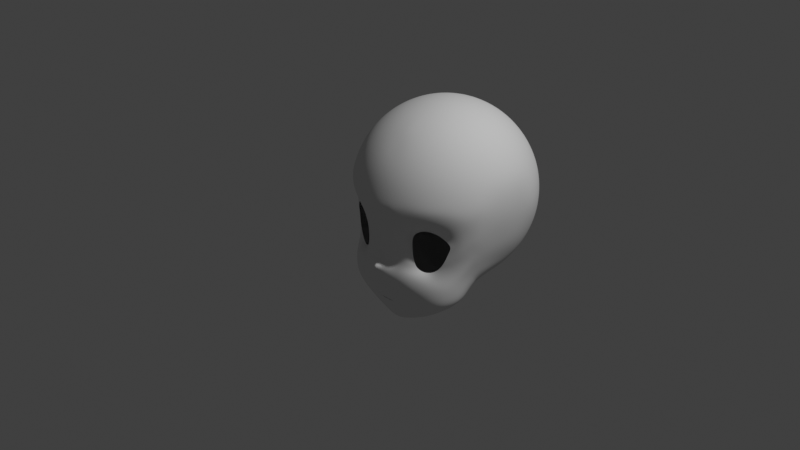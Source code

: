 # Source: untitled.blend  (saved by Blender 2.83.19; exported with 4.5.12 LTS)
import bpy
from mathutils import Matrix  # noqa: F401  (used for matrix-valued properties, if any)

bpy.ops.wm.read_factory_settings(use_empty=True)
scene = bpy.context.scene
scene.name = 'Scene'

# ---- collections
col_collection = bpy.data.collections.new('Collection'); scene.collection.children.link(col_collection)
col_bg = bpy.data.collections.new('BG'); col_collection.children.link(col_bg)
col_chara = bpy.data.collections.new('chara'); col_collection.children.link(col_chara)

# ---- world
world_world = bpy.data.worlds.new('World'); scene.world = world_world
world_world.use_nodes = True; world_world.node_tree.nodes.clear()
_N = world_world.node_tree.nodes; _L = world_world.node_tree.links
n0 = _N.new('ShaderNodeOutputWorld'); n0.name = 'World Output'; n0.location = (300, 300)
n1 = _N.new('ShaderNodeBackground'); n1.name = 'Background'; n1.location = (10, 300)
n1.inputs[0].default_value = (0.05088, 0.05088, 0.05088, 1.0)
_L.new(n1.outputs[0], n0.inputs[0])
n0.is_active_output = True
world_world.color = (0.05088, 0.05088, 0.05088)
world_world.use_sun_shadow = False
world_world.sun_shadow_jitter_overblur = 0.0

# ---- cameras
cam_camera = bpy.data.cameras.new('Camera')
cam_camera.clip_end = 100.0
cam_camera.lens = 100.0
cam_camera.ortho_scale = 7.314

# ---- lights
light_light = bpy.data.lights.new('Light', 'POINT')
light_light.transmission_factor = 0.0
light_light.energy = 1000.0
light_light.shadow_soft_size = 0.1
light_light.shadow_maximum_resolution = 0.006
light_light.use_absolute_resolution = True

# ---- meshes
me_plane = bpy.data.meshes.new('Plane')
me_plane.from_pydata([(14.87, 0.6074, 8.421), (24.85, -13.25, 3.955), (38.39, 2.182, -5.816), (26.36, 16.32, 4.461), (16.67, -9.957, 7.182), (33.62, -8.377, -2.941), (37.71, 13.45, -3.742), (15.42, 12.58, 9.622), (8.951, -34.65, 7.468), (4.762, -34.74, 7.949), (5.24, -35.1, 7.671), (5.137, -34.16, 8.136), (25.02, 14.19, 2.338), (24.22, -12.15, 1.97), (17.04, 0.4124, 5.52), (35.54, 2.291, -3.85), (31.68, -7.409, -1.714), (18.6, -8.66, 4.747), (17.19, 9.237, 5.447), (33.83, 10.06, -2.493), (2.996, -34.56, 8.076), (3.103, -34.1, 8.285), (0.0, -34.53, 8.312), (0.0, -33.97, 8.584), (2.387, -34.82, 8.08), (2.476, -35.28, 7.817), (0.0, -34.8, 8.176), (-5.135e-17, -35.31, 7.879), (33.91, -2.898, -2.815), (36.13, -3.552, -4.317), (40.02, 8.505, -6.624), (37.39, 6.509, -4.537), (30.76, 12.61, -0.6298), (32.79, 15.95, 0.4907), (20.12, 14.76, 7.944), (20.28, 12.56, 4.68), (16.94, 5.299, 5.569), (15.03, 6.826, 8.934), (15.5, -5.496, 7.896), (17.5, -4.144, 5.295), (20.74, -11.02, 3.69), (20.36, -11.94, 5.651), (29.81, -13.83, 1.026), (28.59, -10.78, -0.189), (-3.124e-15, 0.7998, 13.15), (-5.216e-15, -10.75, 23.92), (-1.759e-15, -7.561, 9.943), (6.582, -27.9, 10.67), (8.909, -22.38, 11.89), (10.9, -17.21, 12.61), (3.816e-17, -14.75, 15.67), (5.087e-17, -20.99, 13.88), (5.087e-17, -27.28, 11.69), (1.898, -34.02, 8.459), (1.923, -34.54, 8.208), (5.249, 0.8946, 11.65), (4.148, -7.738, 10.43), (3.499, -11.1, 12.43), (2.522, -14.96, 14.65), (3.227, -21.17, 13.17), (2.796, -27.48, 11.28), (13.29, -45.8, 0.4929), (4.938, -48.97, 1.066), (4.8e-16, -49.89, 0.9677), (1.041e-16, -45.35, 3.172), (4.468, -43.83, 3.512), (10.81, -41.83, 3.604), (15.34, -30.58, 8.278), (20.13, -42.45, 0.2586), (16.93, -38.9, 3.738), (11.19, -28.88, 9.689), (26.83, -38.12, -0.1758), (23.55, -35.51, 3.885), (19.33, -26.53, 8.572), (14.59, -24.13, 10.57), (32.95, -33.17, -0.9264), (28.53, -31.24, 3.631), (22.29, -21.88, 8.503), (17.03, -19.43, 10.8), (35.84, -28.11, -2.248), (31.95, -26.58, 2.405), (3.579, -40.18, 5.391), (8.612, -38.69, 5.447), (40.77, 1.828, -7.96), (36.65, -9.631, -5.529), (38.54, -3.551, -6.959), (35.26, -14.87, -2.765), (40.53, -9.986, -10.06), (41.83, -3.515, -11.65), (39.02, -15.51, -7.46), (27.58, 20.0, 6.406), (13.04, 17.31, 13.72), (20.12, 19.26, 10.67), (6.674, 14.34, 15.25), (28.46, 25.25, 7.367), (12.37, 24.31, 14.48), (20.07, 24.8, 11.6), (6.343, 24.08, 15.53), (-3.913e-15, 13.88, 16.7), (-4.644e-15, 24.03, 16.76), (40.54, 17.34, -4.815), (43.06, 11.27, -9.419), (34.82, 19.64, 0.9607), (43.15, 23.09, -6.087), (47.59, 20.56, -14.65), (36.22, 24.92, 1.057), (10.5, 0.7157, 10.69), (11.23, 8.604, 11.75), (10.97, -7.606, 9.981), (11.99, -11.67, 11.14), (19.16, -14.1, 8.89), (24.62, -16.2, 6.519), (34.23, -20.0, 0.2139), (37.78, -21.24, -4.819), (-7.696e-17, -40.32, 5.623), (13.43, -36.31, 6.043), (19.59, -32.82, 6.73), (23.42, -28.66, 6.574), (26.88, -24.12, 5.936), (29.47, -18.24, 3.893), (-2.086e-15, 68.05, -56.29), (1.029e-15, 63.16, -65.43), (4.268e-15, 56.59, -73.44), (7.506e-15, 48.57, -80.02), (1.062e-14, 39.43, -84.9), (1.349e-14, 29.52, -87.91), (2.012, 71.05, -46.17), (3.947, 68.05, -55.9), (5.73, 63.16, -64.86), (7.293, 56.59, -72.72), (8.576, 48.57, -79.17), (9.529, 39.43, -83.96), (10.12, 29.52, -86.91), (3.947, 71.05, -45.59), (7.742, 68.05, -54.75), (11.24, 63.16, -63.19), (14.31, 56.59, -70.59), (16.82, 48.57, -76.67), (18.69, 39.43, -81.18), (19.84, 29.52, -83.96), (5.73, 71.05, -44.63), (11.24, 68.05, -52.88), (16.32, 63.16, -60.48), (20.77, 56.59, -67.14), (24.42, 48.57, -72.61), (27.14, 39.43, -76.67), (28.81, 29.52, -79.17), (7.293, 71.05, -43.35), (14.31, 68.05, -50.36), (20.77, 63.16, -56.83), (26.43, 56.59, -62.49), (31.08, 48.57, -67.14), (34.54, 39.43, -70.59), (36.67, 29.52, -72.72), (8.576, 71.05, -41.79), (16.82, 68.05, -47.3), (24.42, 63.16, -52.38), (31.08, 56.59, -56.83), (36.55, 48.57, -60.48), (40.61, 39.43, -63.19), (9.529, 71.05, -40.0), (18.69, 68.05, -43.8), (27.14, 63.16, -47.3), (34.54, 56.59, -50.36), (40.61, 48.57, -52.88), (45.13, 39.43, -54.75), (47.91, 29.52, -55.9), (10.12, 71.05, -38.07), (19.84, 68.05, -40.0), (28.81, 63.16, -41.79), (36.67, 56.59, -43.35), (43.11, 48.57, -44.63), (47.91, 39.43, -45.59), (10.31, 71.05, -36.06), (20.23, 68.05, -36.06), (29.37, 63.16, -36.06), (37.38, 56.59, -36.06), (43.96, 48.57, -36.06), (48.84, 39.43, -36.06), (10.12, 71.05, -34.04), (19.84, 68.05, -32.11), (28.81, 63.16, -30.33), (36.67, 56.59, -28.76), (43.11, 48.57, -27.48), (47.91, 39.43, -26.53), (49.66, 29.52, -25.94), (9.529, 71.05, -32.11), (18.69, 68.05, -28.31), (27.14, 63.16, -24.82), (34.54, 56.59, -21.75), (40.61, 48.57, -19.23), (45.13, 39.43, -17.37), (8.576, 71.05, -30.33), (16.82, 68.05, -24.82), (24.42, 63.16, -19.74), (31.08, 56.59, -15.29), (36.55, 48.57, -11.63), (40.61, 39.43, -8.921), (43.11, 29.52, -7.249), (7.293, 71.05, -28.76), (14.31, 68.05, -21.75), (20.77, 63.16, -15.29), (26.43, 56.59, -9.623), (31.08, 48.57, -4.974), (34.54, 39.43, -1.519), (36.67, 29.52, 0.6082), (5.73, 71.05, -27.48), (11.24, 68.05, -19.23), (16.32, 63.16, -11.63), (20.77, 56.59, -4.974), (24.42, 48.57, 0.4931), (27.14, 39.43, 4.555), (28.81, 29.52, 7.057), (3.947, 71.05, -26.53), (7.742, 68.05, -17.37), (11.24, 63.16, -8.921), (14.31, 56.59, -1.519), (16.82, 48.57, 4.555), (18.69, 39.43, 9.069), (19.84, 29.52, 11.85), (2.012, 71.05, -25.94), (3.947, 68.05, -16.21), (5.73, 63.16, -7.249), (7.293, 56.59, 0.6082), (8.576, 48.57, 7.057), (9.529, 39.43, 11.85), (10.12, 29.52, 14.8), (-2.311e-06, 71.05, -25.74), (-1.681e-06, 68.05, -15.83), (2.731e-06, 63.16, -6.19), (-2.942e-06, 56.59, 0.7327), (-1.681e-06, 48.57, 7.901), (-1.051e-06, 39.43, 12.79), (-9.874e-06, 29.52, 15.8), (-6.592e-06, 72.07, -36.06), (2.573e-06, 71.05, -46.37), (0.0001121, 19.24, -88.67), (0.0001121, 8.924, -87.65), (0.0001121, -0.9918, -84.64), (0.0001121, -10.13, -79.76), (0.0001121, -24.71, -65.18), (10.31, 19.24, -87.65), (10.11, 8.924, -86.65), (9.527, -0.9918, -83.7), (8.574, -10.13, -78.91), (7.292, -18.14, -72.47), (5.729, -24.71, -64.61), (3.946, -29.6, -55.65), (2.012, -32.61, -45.92), (20.23, 19.24, -84.64), (19.84, 8.924, -83.7), (18.69, -0.9918, -80.93), (16.82, -10.13, -76.41), (14.3, -18.14, -70.34), (11.24, -24.71, -62.94), (7.741, -29.6, -54.5), (3.946, -32.61, -45.34), (29.37, 19.24, -79.76), (28.8, 8.924, -78.91), (27.13, -0.9918, -76.41), (24.42, -10.13, -72.35), (20.76, -18.14, -66.89), (16.31, -24.71, -60.23), (11.24, -29.6, -52.63), (5.729, -32.61, -44.38), (37.38, 19.24, -73.19), (36.66, 8.924, -72.47), (34.53, -0.9918, -70.34), (31.08, -10.13, -66.89), (26.43, -18.14, -62.24), (20.76, -24.71, -56.57), (14.3, -29.6, -50.11), (7.292, -32.61, -43.1), (43.1, 29.55, -64.61), (43.95, 19.24, -65.18), (43.1, 8.924, -64.61), (40.6, -0.9918, -62.94), (36.54, -10.13, -60.23), (31.08, -18.14, -56.57), (24.42, -24.71, -52.12), (16.82, -29.6, -47.05), (8.574, -32.61, -41.54), (48.83, 19.24, -56.04), (47.1, 9.419, -55.65), (44.16, -0.6948, -54.5), (40.6, -10.13, -52.63), (34.53, -18.14, -50.11), (27.13, -24.71, -47.05), (18.69, -29.6, -43.55), (9.527, -32.61, -39.76), (49.65, 29.55, -45.92), (49.61, 19.4, -46.12), (48.34, 9.419, -46.01), (45.93, -0.6948, -45.5), (41.76, -9.935, -44.44), (37.23, -18.14, -43.43), (28.8, -24.71, -41.54), (19.84, -29.6, -39.76), (10.11, -32.61, -37.82), (50.64, 29.55, -35.81), (50.62, 19.4, -35.81), (48.92, 9.419, -35.81), (46.45, -0.6948, -35.89), (42.44, -9.65, -35.73), (38.78, -17.41, -35.8), (30.11, -24.71, -35.89), (20.23, -29.6, -35.81), (10.31, -32.61, -35.81), (49.61, 19.4, -25.5), (47.92, 9.419, -25.7), (45.85, -0.6948, -26.28), (42.41, -9.65, -26.95), (39.78, -17.07, -28.09), (31.49, -25.79, -29.83), (20.65, -30.84, -31.67), (10.56, -33.62, -33.67), (47.9, 29.55, -15.97), (46.88, 9.64, -18.17), (44.71, -0.4953, -19.29), (41.83, -10.06, -20.02), (39.76, -16.61, -20.88), (32.23, -28.76, -21.86), (20.69, -32.95, -26.25), (11.38, -36.04, -27.31), (0.0001121, -33.62, -35.81), (0.0001205, -18.14, -73.19), (0.0001173, -29.6, -56.04), (0.0001132, -32.61, -46.12), (45.48, 10.04, -13.39), (43.09, 1.277, -12.51), (13.44, -45.21, -5.82), (5.516, -48.4, -5.374), (21.71, -41.8, -6.623), (28.24, -37.66, -7.462), (34.8, -33.34, -8.575), (37.86, -28.52, -9.662), (39.27, -16.24, -13.79), (38.68, -22.25, -11.47), (13.06, -43.01, -13.12), (5.375, -45.76, -12.94), (21.41, -39.31, -14.01), (28.25, -35.75, -14.79), (33.74, -31.53, -15.79), (35.91, -28.52, -16.77), (12.35, -39.23, -21.66), (5.022, -41.35, -22.1), (20.77, -35.81, -21.59), (27.17, -32.41, -21.49), (3.849, -37.5, -27.91), (5.672e-16, -49.36, -5.528), (1.175e-16, -46.74, -13.23), (-1.882e-16, -42.01, -22.37), (3.345e-17, -38.02, -28.39), (41.06, -10.0, -15.93), (37.74, -22.29, -18.55), (36.96, -21.98, -22.22)], [], [(35, 12, 3, 34), (28, 29, 2, 15), (42, 5, 16, 43), (38, 39, 14, 0), (41, 1, 13, 40), (37, 36, 18, 7), (32, 19, 6, 33), (31, 30, 6, 19), (9, 10, 8, 11), (9, 11, 21, 20), (54, 53, 23, 22), (10, 9, 24, 25), (25, 24, 26, 27), (16, 5, 29, 28), (15, 2, 30, 31), (12, 32, 33, 3), (18, 35, 34, 7), (0, 14, 36, 37), (4, 17, 39, 38), (4, 41, 40, 17), (1, 42, 43, 13), (56, 55, 44, 46), (57, 56, 46, 45), (60, 52, 23, 53), (57, 45, 50, 58), (58, 50, 51, 59), (59, 51, 52, 60), (48, 59, 60, 47), (49, 58, 59, 48), (67, 116, 117, 73), (47, 60, 53, 21), (38, 0, 106, 108), (20, 21, 53, 54), (65, 64, 63, 62), (66, 65, 62, 61), (82, 81, 65, 66), (81, 114, 64, 65), (66, 61, 68, 69), (82, 66, 69, 115), (115, 69, 72, 116), (21, 11, 70, 47), (69, 68, 71, 72), (11, 8, 67, 70), (47, 70, 74, 48), (116, 72, 76, 117), (72, 71, 75, 76), (70, 67, 73, 74), (48, 74, 78, 49), (117, 76, 80, 118), (74, 73, 77, 78), (76, 75, 79, 80), (80, 79, 113, 112), (111, 119, 42, 1), (118, 80, 112, 119), (78, 77, 111, 110), (29, 5, 84, 85), (2, 29, 85, 83), (5, 42, 86, 84), (85, 84, 87, 88), (317, 104, 101, 328), (84, 86, 89, 87), (77, 118, 119, 111), (113, 89, 86, 112), (37, 7, 91, 107), (34, 3, 90, 92), (7, 34, 92, 91), (93, 91, 95, 97), (92, 90, 94, 96), (91, 92, 96, 95), (37, 107, 106, 0), (55, 93, 98, 44), (93, 97, 99, 98), (6, 30, 101, 100), (3, 33, 102, 90), (33, 6, 100, 102), (30, 2, 83, 101), (100, 101, 104, 103), (102, 100, 103, 105), (90, 102, 105, 94), (95, 96, 219, 226), (96, 94, 212, 219), (103, 104, 316, 198), (99, 97, 226, 233), (94, 105, 205, 212), (105, 103, 198, 205), (97, 95, 226), (108, 106, 55, 56), (106, 107, 93, 55), (107, 91, 93), (108, 109, 4, 38), (109, 108, 56, 57), (49, 109, 57, 58), (49, 78, 110, 109), (109, 110, 41, 4), (73, 117, 118, 77), (110, 111, 1, 41), (8, 115, 116, 67), (10, 82, 115, 8), (25, 27, 114, 81), (10, 25, 81, 82), (42, 119, 112, 86), (120, 235, 126, 127), (121, 120, 127, 128), (122, 121, 128, 129), (123, 122, 129, 130), (124, 123, 130, 131), (125, 124, 131, 132), (235, 234, 126), (126, 234, 133), (127, 126, 133, 134), (128, 127, 134, 135), (129, 128, 135, 136), (130, 129, 136, 137), (131, 130, 137, 138), (132, 131, 138, 139), (137, 136, 143, 144), (138, 137, 144, 145), (139, 138, 145, 146), (133, 234, 140), (134, 133, 140, 141), (135, 134, 141, 142), (136, 135, 142, 143), (140, 234, 147), (141, 140, 147, 148), (142, 141, 148, 149), (143, 142, 149, 150), (144, 143, 150, 151), (145, 144, 151, 152), (146, 145, 152, 153), (151, 150, 157, 158), (152, 151, 158, 159), (153, 152, 159, 273), (147, 234, 154), (148, 147, 154, 155), (149, 148, 155, 156), (150, 149, 156, 157), (155, 154, 160, 161), (156, 155, 161, 162), (157, 156, 162, 163), (158, 157, 163, 164), (159, 158, 164, 165), (273, 159, 165, 166), (154, 234, 160), (165, 164, 171, 172), (166, 165, 172, 290), (160, 234, 167), (161, 160, 167, 168), (162, 161, 168, 169), (163, 162, 169, 170), (164, 163, 170, 171), (169, 168, 174, 175), (170, 169, 175, 176), (171, 170, 176, 177), (172, 171, 177, 178), (290, 172, 178, 299), (167, 234, 173), (168, 167, 173, 174), (299, 178, 184, 185), (173, 234, 179), (174, 173, 179, 180), (175, 174, 180, 181), (176, 175, 181, 182), (177, 176, 182, 183), (178, 177, 183, 184), (181, 180, 187, 188), (182, 181, 188, 189), (183, 182, 189, 190), (184, 183, 190, 191), (185, 184, 191, 316), (179, 234, 186), (180, 179, 186, 187), (316, 191, 197, 198), (186, 234, 192), (187, 186, 192, 193), (188, 187, 193, 194), (189, 188, 194, 195), (190, 189, 195, 196), (191, 190, 196, 197), (195, 194, 201, 202), (196, 195, 202, 203), (197, 196, 203, 204), (198, 197, 204, 205), (192, 234, 199), (193, 192, 199, 200), (194, 193, 200, 201), (199, 234, 206), (200, 199, 206, 207), (201, 200, 207, 208), (202, 201, 208, 209), (203, 202, 209, 210), (204, 203, 210, 211), (205, 204, 211, 212), (209, 208, 215, 216), (210, 209, 216, 217), (211, 210, 217, 218), (212, 211, 218, 219), (206, 234, 213), (207, 206, 213, 214), (208, 207, 214, 215), (213, 234, 220), (214, 213, 220, 221), (215, 214, 221, 222), (216, 215, 222, 223), (217, 216, 223, 224), (218, 217, 224, 225), (219, 218, 225, 226), (224, 223, 230, 231), (225, 224, 231, 232), (226, 225, 232, 233), (220, 234, 227), (221, 220, 227, 228), (222, 221, 228, 229), (223, 222, 229, 230), (240, 325, 245, 246), (326, 240, 246, 247), (327, 326, 247, 248), (236, 125, 132, 241), (324, 327, 248), (237, 236, 241, 242), (238, 237, 242, 243), (239, 238, 243, 244), (325, 239, 244, 245), (245, 244, 252, 253), (246, 245, 253, 254), (247, 246, 254, 255), (248, 247, 255, 256), (241, 132, 139, 249), (324, 248, 256), (242, 241, 249, 250), (243, 242, 250, 251), (244, 243, 251, 252), (324, 256, 264), (250, 249, 257, 258), (251, 250, 258, 259), (252, 251, 259, 260), (253, 252, 260, 261), (254, 253, 261, 262), (255, 254, 262, 263), (256, 255, 263, 264), (249, 139, 146, 257), (262, 261, 269, 270), (263, 262, 270, 271), (264, 263, 271, 272), (257, 146, 153, 265), (324, 264, 272), (258, 257, 265, 266), (259, 258, 266, 267), (260, 259, 267, 268), (261, 260, 268, 269), (266, 265, 274, 275), (267, 266, 275, 276), (268, 267, 276, 277), (269, 268, 277, 278), (270, 269, 278, 279), (271, 270, 279, 280), (272, 271, 280, 281), (265, 153, 273, 274), (324, 272, 281), (279, 278, 286, 287), (280, 279, 287, 288), (281, 280, 288, 289), (274, 273, 166, 282), (324, 281, 289), (275, 274, 282, 283), (276, 275, 283, 284), (277, 276, 284, 285), (278, 277, 285, 286), (284, 283, 292, 293), (285, 284, 293, 294), (286, 285, 294, 295), (287, 286, 295, 296), (288, 287, 296, 297), (289, 288, 297, 298), (282, 166, 290, 291), (324, 289, 298), (283, 282, 291, 292), (297, 296, 305, 306), (298, 297, 306, 307), (291, 290, 299, 300), (324, 298, 307), (292, 291, 300, 301), (293, 292, 301, 302), (294, 293, 302, 303), (295, 294, 303, 304), (296, 295, 304, 305), (303, 302, 310, 311), (304, 303, 311, 312), (305, 304, 312, 313), (306, 305, 313, 314), (307, 306, 314, 315), (300, 299, 185, 308), (324, 307, 315), (301, 300, 308, 309), (302, 301, 309, 310), (315, 314, 322, 323), (308, 185, 316, 104), (324, 315, 323), (309, 308, 104, 317), (310, 309, 317, 318), (311, 310, 318, 319), (312, 311, 319, 320), (313, 312, 320, 355, 321), (314, 313, 321, 322), (318, 317, 328, 329), (329, 328, 101, 83), (87, 353, 318, 88), (88, 329, 83, 85), (88, 318, 329), (71, 68, 332, 333), (75, 71, 333, 334), (89, 113, 337, 336), (79, 75, 334, 335), (61, 62, 331, 330), (68, 61, 330, 332), (87, 89, 336, 353), (113, 79, 335, 337), (334, 333, 341, 342), (332, 330, 338, 340), (337, 335, 343, 354), (335, 334, 342, 343), (333, 332, 340, 341), (330, 331, 339, 338), (338, 339, 345, 344), (342, 341, 347, 321), (340, 338, 344, 346), (343, 342, 321), (341, 340, 346, 347), (344, 345, 348, 323), (346, 344, 323, 322), (347, 346, 322, 321), (323, 348, 324), (345, 339, 350, 351), (339, 331, 349, 350), (348, 345, 351, 352), (331, 62, 63, 349), (348, 352, 324), (318, 353, 319), (353, 336, 320, 319), (337, 354, 320, 336), (320, 354, 355), (354, 343, 321, 355)])
me_plane.polygons.foreach_set('use_smooth', [True] * 341)
_uv = me_plane.uv_layers.new(name='UVMap')
_uv.uv.foreach_set('vector', [0.375, 0.75, 0.5, 0.75, 0.5, 0.9118, 0.375, 0.9118, 0.75, 0.375, 0.8395, 0.375, 0.8395, 0.5, 0.75, 0.5, 0.625, 0.1426, 0.75, 0.1605, 0.75, 0.25, 0.625, 0.25, 0.1859, 0.375, 0.25, 0.375, 0.25, 0.5, 0.1859, 0.5, 0.375, 0.1671, 0.5, 0.1403, 0.5, 0.25, 0.375, 0.25, 0.1371, 0.625, 0.25, 0.625, 0.25, 0.75, 0.08824, 0.75, 0.625, 0.75, 0.75, 0.75, 0.75, 0.8395, 0.625, 0.8756, 0.75, 0.625, 0.8395, 0.625, 0.8395, 0.75, 0.75, 0.75, 0.25, 0.1859, 0.5, 0.1247, 0.5, 0.2012, 0.25, 0.2251, 0.25, 0.1859, 0.25, 0.2251, 0.25, 0.2251, 0.25, 0.1859, 0.25, 0.1859, 0.25, 0.2251, 0.25, 0.2251, 0.25, 0.1859, 0.5, 0.1247, 0.25, 0.1859, 0.25, 0.1859, 0.5, 0.1247, 0.5, 0.1247, 0.25, 0.1859, 0.25, 0.1859, 0.5, 0.1247, 0.75, 0.25, 0.8395, 0.25, 0.8395, 0.375, 0.75, 0.375, 0.75, 0.5, 0.8395, 0.5, 0.8395, 0.625, 0.75, 0.625, 0.5, 0.75, 0.625, 0.75, 0.625, 0.8756, 0.5, 0.9118, 0.25, 0.75, 0.375, 0.75, 0.375, 0.9118, 0.25, 0.9118, 0.1859, 0.5, 0.25, 0.5, 0.25, 0.625, 0.1371, 0.625, 0.1859, 0.25, 0.25, 0.25, 0.25, 0.375, 0.1859, 0.375, -0.01252, -0.04906, 0.375, 0.1671, 0.375, 0.25, 0.25, 0.25, 0.5, 0.1403, 0.625, 0.1426, 0.625, 0.25, 0.5, 0.25, 0.1859, 0.375, 0.1859, 0.5, 0.1859, 0.5, 0.1859, 0.375, 0.1859, 0.25, 0.1859, 0.375, 0.1859, 0.375, 0.1859, 0.25, 0.1859, 0.25, 0.1859, 0.25, 0.1859, 0.25, 0.1859, 0.25, 0.1859, 0.25, 0.1859, 0.25, 0.1859, 0.25, 0.1859, 0.25, 0.1859, 0.25, 0.1859, 0.25, 0.1859, 0.25, 0.1859, 0.25, 0.1859, 0.25, 0.1859, 0.25, 0.1859, 0.25, 0.1859, 0.25, 0.1859, 0.25, 0.1859, 0.25, 0.1859, 0.25, 0.1859, 0.25, 0.1859, 0.25, 0.1859, 0.25, 0.1859, 0.25, 0.1859, 0.25, 0.5, 0.1247, 0.5, 0.1247, 0.5, 0.1247, 0.5, 0.1247, 0.1859, 0.25, 0.1859, 0.25, 0.1859, 0.25, 0.1859, 0.25, 0.1859, 0.375, 0.1859, 0.5, 0.1859, 0.5, 0.1859, 0.375, 0.25, 0.1859, 0.25, 0.2251, 0.25, 0.2251, 0.25, 0.1859, 0.5, 0.1247, 0.5, 0.1247, 0.5, 0.1247, 0.5, 0.1247, 0.5, 0.1247, 0.5, 0.1247, 0.5, 0.1247, 0.5, 0.1247, 0.5, 0.1247, 0.5, 0.1247, 0.5, 0.1247, 0.5, 0.1247, 0.5, 0.1247, 0.5, 0.1247, 0.5, 0.1247, 0.5, 0.1247, 0.5, 0.1247, 0.5, 0.1247, 0.5, 0.1247, 0.5, 0.1247, 0.5, 0.1247, 0.5, 0.1247, 0.5, 0.1247, 0.5, 0.1247, 0.5, 0.1247, 0.5, 0.1247, 0.5, 0.1247, 0.5, 0.1247, 0.25, 0.2251, 0.25, 0.2251, 0.9477, 0.1586, 0.3606, 0.2145, 0.5, 0.1247, 0.5, 0.1247, 0.5, 0.1247, 0.5, 0.1247, 0.25, 0.2251, 0.5, 0.2012, 2.83, -0.02062, 0.9477, 0.1586, 0.3606, 0.2145, 0.9477, 0.1586, 1.187, 0.1359, -0.3065, 0.278, 0.5, 0.1247, 0.5, 0.1247, 0.5, 0.1247, 0.5, 0.1247, 0.5, 0.1247, 0.5, 0.1247, 0.5, 0.1247, 0.5, 0.1247, 0.9477, 0.1586, 2.83, -0.02062, 3.022, -0.03887, 1.187, 0.1359, -0.3065, 0.278, 1.187, 0.1359, 1.045, 0.1493, -0.4157, 0.2884, 0.5, 0.1247, 0.5, 0.1247, 0.5, 0.1247, 0.5, 0.1247, 1.187, 0.1359, 3.022, -0.03887, 2.395, 0.02079, 1.045, 0.1493, 0.5, 0.1247, 0.5, 0.1247, 0.5, 0.1247, 0.5, 0.1247, 0.5, 0.1247, 0.5, 0.1247, 0.5, 0.1247, 0.5, 0.1247, 0.4891, 0.1296, 0.5, 0.1265, 0.625, 0.1426, 0.5, 0.1403, 0.5, 0.1247, 0.5, 0.1247, 0.5, 0.1247, 0.5, 0.1265, 1.045, 0.1493, 2.395, 0.02079, 1.289, 0.1261, 0.5907, 0.1926, 0.8395, 0.375, 0.8395, 0.25, 0.8395, 0.25, 0.8395, 0.375, 0.8395, 0.5, 0.8395, 0.375, 0.8395, 0.375, 0.8395, 0.5, 0.75, 0.1605, 0.625, 0.1426, 0.625, 0.1426, 0.75, 0.1605, 0.8395, 0.375, 0.8395, 0.25, 0.8083, 0.2549, 0.789, 0.375, 0.8151, 0.4805, 0.8395, 0.625, 0.8395, 0.625, 0.8364, 0.5521, 0.75, 0.1605, 0.625, 0.1426, 0.625, 0.1426, 0.75, 0.1605, 0.5, 0.125, 0.5, 0.1247, 0.5, 0.1265, 0.4891, 0.1296, 0.5, 0.1247, 0.625, 0.1426, 0.625, 0.1426, 0.5, 0.1247, 0.1371, 0.625, 0.08824, 0.75, 0.08824, 0.75, 0.1371, 0.625, 0.375, 0.9118, 0.5, 0.9118, 0.5, 0.9118, 0.3845, 0.9118, 0.25, 0.9118, 0.375, 0.9118, 0.3845, 0.9118, 0.25, 0.9118, 0.1371, 0.625, 0.08824, 0.75, 0.08824, 0.75, 0.1248, 0.6564, 0.3845, 0.9118, 0.5, 0.9118, 0.5, 0.9118, 0.3845, 0.9118, 0.25, 0.9118, 0.3845, 0.9118, 0.3845, 0.9118, 0.25, 0.9118, 0.1371, 0.625, 0.1371, 0.625, 0.1859, 0.5, 0.1859, 0.5, 0.1859, 0.5, 0.1371, 0.625, 0.1371, 0.625, 0.1859, 0.5, 0.1371, 0.625, 0.1248, 0.6564, 0.1371, 0.625, 0.1371, 0.625, 0.8395, 0.75, 0.8395, 0.625, 0.8395, 0.625, 0.8395, 0.75, 0.5, 0.9118, 0.625, 0.8756, 0.625, 0.8756, 0.5, 0.9118, 0.625, 0.8756, 0.75, 0.8395, 0.75, 0.8395, 0.625, 0.8756, 0.8395, 0.625, 0.8395, 0.5, 0.8395, 0.5, 0.8395, 0.625, 0.8395, 0.75, 0.8395, 0.625, 0.8395, 0.625, 0.8395, 0.75, 0.625, 0.8756, 0.75, 0.8395, 0.75, 0.8395, 0.625, 0.8756, 0.5, 0.9118, 0.625, 0.8756, 0.625, 0.8756, 0.5, 0.9118, 0.25, 0.9118, 0.3845, 0.9118, 0.3845, 0.9118, 0.25, 0.9118, 0.3845, 0.9118, 0.5, 0.9118, 0.5, 0.9118, 0.3845, 0.9118, 0.8395, 0.75, 0.8395, 0.625, 0.8395, 0.625, 0.8395, 0.75, 0.1371, 0.625, 0.1248, 0.6564, 0.1248, 0.6564, 0.1371, 0.625, 0.5, 0.9118, 0.625, 0.8756, 0.625, 0.8756, 0.5, 0.9118, 0.625, 0.8756, 0.75, 0.8395, 0.75, 0.8395, 0.625, 0.8756, 0.1248, 0.6564, 0.08824, 0.75, 0.1248, 0.6564, 0.1859, 0.375, 0.1859, 0.5, 0.1859, 0.5, 0.1859, 0.375, 0.1859, 0.5, 0.1371, 0.625, 0.1371, 0.625, 0.1859, 0.5, 0.1371, 0.625, 0.08824, 0.75, 0.1371, 0.625, 0.1859, 0.375, 0.1859, 0.25, 0.1859, 0.25, 0.1859, 0.375, 0.1859, 0.25, 0.1859, 0.375, 0.1859, 0.375, 0.1859, 0.25, 0.1859, 0.25, 0.1859, 0.25, 0.1859, 0.25, 0.1859, 0.25, -0.4157, 0.2884, 1.045, 0.1493, 0.5907, 0.1926, 0.1859, 0.25, 0.1859, 0.25, 0.5907, 0.1926, 0.2392, 0.2261, 0.1859, 0.25, 0.5, 0.1247, 0.5, 0.1247, 0.5, 0.1247, 0.5, 0.125, 0.5907, 0.1926, 1.289, 0.1261, 0.4712, 0.204, 0.2392, 0.2261, 0.5, 0.1247, 0.5, 0.1247, 0.5, 0.1247, 0.5, 0.1247, 0.5, 0.1247, 0.5, 0.1247, 0.5, 0.1247, 0.5, 0.1247, 0.5, 0.1247, 0.5, 0.1247, 0.5, 0.1247, 0.5, 0.1247, 0.5, 0.1247, 0.5, 0.1247, 0.5, 0.1247, 0.5, 0.1247, 0.625, 0.1426, 0.5, 0.1265, 0.5, 0.1247, 0.625, 0.1426, 0.75, 0.875, 0.75, 0.9375, 0.7187, 0.9375, 0.7188, 0.875, 0.75, 0.8125, 0.75, 0.875, 0.7188, 0.875, 0.7188, 0.8125, 0.75, 0.75, 0.75, 0.8125, 0.7188, 0.8125, 0.7188, 0.75, 0.75, 0.6875, 0.75, 0.75, 0.7188, 0.75, 0.7188, 0.6875, 0.75, 0.625, 0.75, 0.6875, 0.7188, 0.6875, 0.7188, 0.625, 0.75, 0.5625, 0.75, 0.625, 0.7188, 0.625, 0.7188, 0.5625, 0.75, 0.9375, 0.7344, 1.0, 0.7187, 0.9375, 0.7187, 0.9375, 0.7031, 1.0, 0.6875, 0.9375, 0.7188, 0.875, 0.7187, 0.9375, 0.6875, 0.9375, 0.6875, 0.875, 0.7188, 0.8125, 0.7188, 0.875, 0.6875, 0.875, 0.6875, 0.8125, 0.7188, 0.75, 0.7188, 0.8125, 0.6875, 0.8125, 0.6875, 0.75, 0.7188, 0.6875, 0.7188, 0.75, 0.6875, 0.75, 0.6875, 0.6875, 0.7188, 0.625, 0.7188, 0.6875, 0.6875, 0.6875, 0.6875, 0.625, 0.7188, 0.5625, 0.7188, 0.625, 0.6875, 0.625, 0.6875, 0.5625, 0.6875, 0.6875, 0.6875, 0.75, 0.6562, 0.75, 0.6562, 0.6875, 0.6875, 0.625, 0.6875, 0.6875, 0.6562, 0.6875, 0.6562, 0.625, 0.6875, 0.5625, 0.6875, 0.625, 0.6562, 0.625, 0.6562, 0.5625, 0.6875, 0.9375, 0.6719, 1.0, 0.6562, 0.9375, 0.6875, 0.875, 0.6875, 0.9375, 0.6562, 0.9375, 0.6562, 0.875, 0.6875, 0.8125, 0.6875, 0.875, 0.6562, 0.875, 0.6562, 0.8125, 0.6875, 0.75, 0.6875, 0.8125, 0.6562, 0.8125, 0.6562, 0.75, 0.6562, 0.9375, 0.6406, 1.0, 0.625, 0.9375, 0.6562, 0.875, 0.6562, 0.9375, 0.625, 0.9375, 0.625, 0.875, 0.6562, 0.8125, 0.6562, 0.875, 0.625, 0.875, 0.625, 0.8125, 0.6562, 0.75, 0.6562, 0.8125, 0.625, 0.8125, 0.625, 0.75, 0.6562, 0.6875, 0.6562, 0.75, 0.625, 0.75, 0.625, 0.6875, 0.6562, 0.625, 0.6562, 0.6875, 0.625, 0.6875, 0.625, 0.625, 0.6562, 0.5625, 0.6562, 0.625, 0.625, 0.625, 0.625, 0.5625, 0.625, 0.6875, 0.625, 0.75, 0.5937, 0.75, 0.5937, 0.6875, 0.625, 0.625, 0.625, 0.6875, 0.5937, 0.6875, 0.5937, 0.625, 0.625, 0.5625, 0.625, 0.625, 0.5937, 0.625, 0.5937, 0.5625, 0.625, 0.9375, 0.6094, 1.0, 0.5937, 0.9375, 0.625, 0.875, 0.625, 0.9375, 0.5937, 0.9375, 0.5937, 0.875, 0.625, 0.8125, 0.625, 0.875, 0.5937, 0.875, 0.5937, 0.8125, 0.625, 0.75, 0.625, 0.8125, 0.5937, 0.8125, 0.5937, 0.75, 0.5937, 0.875, 0.5937, 0.9375, 0.5625, 0.9375, 0.5625, 0.875, 0.5937, 0.8125, 0.5937, 0.875, 0.5625, 0.875, 0.5625, 0.8125, 0.5937, 0.75, 0.5937, 0.8125, 0.5625, 0.8125, 0.5625, 0.75, 0.5937, 0.6875, 0.5937, 0.75, 0.5625, 0.75, 0.5625, 0.6875, 0.5937, 0.625, 0.5937, 0.6875, 0.5625, 0.6875, 0.5625, 0.625, 0.5937, 0.5625, 0.5937, 0.625, 0.5625, 0.625, 0.5625, 0.5625, 0.5937, 0.9375, 0.5781, 1.0, 0.5625, 0.9375, 0.5625, 0.625, 0.5625, 0.6875, 0.5312, 0.6875, 0.5312, 0.625, 0.5625, 0.5625, 0.5625, 0.625, 0.5312, 0.625, 0.5312, 0.5625, 0.5625, 0.9375, 0.5469, 1.0, 0.5312, 0.9375, 0.5625, 0.875, 0.5625, 0.9375, 0.5312, 0.9375, 0.5312, 0.875, 0.5625, 0.8125, 0.5625, 0.875, 0.5312, 0.875, 0.5312, 0.8125, 0.5625, 0.75, 0.5625, 0.8125, 0.5312, 0.8125, 0.5312, 0.75, 0.5625, 0.6875, 0.5625, 0.75, 0.5312, 0.75, 0.5312, 0.6875, 0.5312, 0.8125, 0.5312, 0.875, 0.5, 0.875, 0.5, 0.8125, 0.5312, 0.75, 0.5312, 0.8125, 0.5, 0.8125, 0.5, 0.75, 0.5312, 0.6875, 0.5312, 0.75, 0.5, 0.75, 0.5, 0.6875, 0.5312, 0.625, 0.5312, 0.6875, 0.5, 0.6875, 0.5, 0.625, 0.5312, 0.5625, 0.5312, 0.625, 0.5, 0.625, 0.5, 0.5625, 0.5312, 0.9375, 0.5156, 1.0, 0.5, 0.9375, 0.5312, 0.875, 0.5312, 0.9375, 0.5, 0.9375, 0.5, 0.875, 0.5, 0.5625, 0.5, 0.625, 0.4687, 0.625, 0.4687, 0.5625, 0.5, 0.9375, 0.4844, 1.0, 0.4687, 0.9375, 0.5, 0.875, 0.5, 0.9375, 0.4687, 0.9375, 0.4687, 0.875, 0.5, 0.8125, 0.5, 0.875, 0.4687, 0.875, 0.4687, 0.8125, 0.5, 0.75, 0.5, 0.8125, 0.4687, 0.8125, 0.4687, 0.75, 0.5, 0.6875, 0.5, 0.75, 0.4687, 0.75, 0.4687, 0.6875, 0.5, 0.625, 0.5, 0.6875, 0.4687, 0.6875, 0.4687, 0.625, 0.4687, 0.8125, 0.4687, 0.875, 0.4375, 0.875, 0.4375, 0.8125, 0.4687, 0.75, 0.4687, 0.8125, 0.4375, 0.8125, 0.4375, 0.75, 0.4687, 0.6875, 0.4687, 0.75, 0.4375, 0.75, 0.4375, 0.6875, 0.4687, 0.625, 0.4687, 0.6875, 0.4375, 0.6875, 0.4375, 0.625, 0.4687, 0.5625, 0.4687, 0.625, 0.4375, 0.625, 0.4375, 0.5625, 0.4687, 0.9375, 0.4531, 1.0, 0.4375, 0.9375, 0.4687, 0.875, 0.4687, 0.9375, 0.4375, 0.9375, 0.4375, 0.875, 0.4375, 0.5625, 0.4375, 0.625, 0.4062, 0.625, 0.4062, 0.5625, 0.4375, 0.9375, 0.4219, 1.0, 0.4062, 0.9375, 0.4375, 0.875, 0.4375, 0.9375, 0.4062, 0.9375, 0.4062, 0.875, 0.4375, 0.8125, 0.4375, 0.875, 0.4062, 0.875, 0.4062, 0.8125, 0.4375, 0.75, 0.4375, 0.8125, 0.4062, 0.8125, 0.4062, 0.75, 0.4375, 0.6875, 0.4375, 0.75, 0.4062, 0.75, 0.4062, 0.6875, 0.4375, 0.625, 0.4375, 0.6875, 0.4062, 0.6875, 0.4062, 0.625, 0.4062, 0.75, 0.4062, 0.8125, 0.375, 0.8125, 0.375, 0.75, 0.4062, 0.6875, 0.4062, 0.75, 0.375, 0.75, 0.375, 0.6875, 0.4062, 0.625, 0.4062, 0.6875, 0.375, 0.6875, 0.375, 0.625, 0.4062, 0.5625, 0.4062, 0.625, 0.375, 0.625, 0.375, 0.5625, 0.4062, 0.9375, 0.3906, 1.0, 0.375, 0.9375, 0.4062, 0.875, 0.4062, 0.9375, 0.375, 0.9375, 0.375, 0.875, 0.4062, 0.8125, 0.4062, 0.875, 0.375, 0.875, 0.375, 0.8125, 0.375, 0.9375, 0.3594, 1.0, 0.3437, 0.9375, 0.375, 0.875, 0.375, 0.9375, 0.3437, 0.9375, 0.3437, 0.875, 0.375, 0.8125, 0.375, 0.875, 0.3437, 0.875, 0.3437, 0.8125, 0.375, 0.75, 0.375, 0.8125, 0.3437, 0.8125, 0.3437, 0.75, 0.375, 0.6875, 0.375, 0.75, 0.3437, 0.75, 0.3437, 0.6875, 0.375, 0.625, 0.375, 0.6875, 0.3437, 0.6875, 0.3437, 0.625, 0.375, 0.5625, 0.375, 0.625, 0.3437, 0.625, 0.3437, 0.5625, 0.3437, 0.75, 0.3437, 0.8125, 0.3125, 0.8125, 0.3125, 0.75, 0.3437, 0.6875, 0.3437, 0.75, 0.3125, 0.75, 0.3125, 0.6875, 0.3437, 0.625, 0.3437, 0.6875, 0.3125, 0.6875, 0.3125, 0.625, 0.3437, 0.5625, 0.3437, 0.625, 0.3125, 0.625, 0.3125, 0.5625, 0.3437, 0.9375, 0.3281, 1.0, 0.3125, 0.9375, 0.3437, 0.875, 0.3437, 0.9375, 0.3125, 0.9375, 0.3125, 0.875, 0.3437, 0.8125, 0.3437, 0.875, 0.3125, 0.875, 0.3125, 0.8125, 0.3125, 0.9375, 0.2969, 1.0, 0.2812, 0.9375, 0.3125, 0.875, 0.3125, 0.9375, 0.2812, 0.9375, 0.2812, 0.875, 0.3125, 0.8125, 0.3125, 0.875, 0.2812, 0.875, 0.2812, 0.8125, 0.3125, 0.75, 0.3125, 0.8125, 0.2812, 0.8125, 0.2812, 0.75, 0.3125, 0.6875, 0.3125, 0.75, 0.2812, 0.75, 0.2812, 0.6875, 0.3125, 0.625, 0.3125, 0.6875, 0.2812, 0.6875, 0.2812, 0.625, 0.3125, 0.5625, 0.3125, 0.625, 0.2812, 0.625, 0.2812, 0.5625, 0.2812, 0.6875, 0.2812, 0.75, 0.25, 0.75, 0.25, 0.6875, 0.2812, 0.625, 0.2812, 0.6875, 0.25, 0.6875, 0.25, 0.625, 0.2812, 0.5625, 0.2812, 0.625, 0.25, 0.625, 0.25, 0.5625, 0.2812, 0.9375, 0.2656, 1.0, 0.25, 0.9375, 0.2812, 0.875, 0.2812, 0.9375, 0.25, 0.9375, 0.25, 0.875, 0.2812, 0.8125, 0.2812, 0.875, 0.25, 0.875, 0.25, 0.8125, 0.2812, 0.75, 0.2812, 0.8125, 0.25, 0.8125, 0.25, 0.75, 0.75, 0.1875, 0.75, 0.25, 0.7188, 0.25, 0.7188, 0.1875, 0.75, 0.125, 0.75, 0.1875, 0.7188, 0.1875, 0.7188, 0.125, 0.75, 0.0625, 0.75, 0.125, 0.7188, 0.125, 0.7187, 0.0625, 0.75, 0.5, 0.75, 0.5625, 0.7188, 0.5625, 0.7188, 0.5, 0.7344, 0.0, 0.75, 0.0625, 0.7187, 0.0625, 0.75, 0.4375, 0.75, 0.5, 0.7188, 0.5, 0.7188, 0.4375, 0.75, 0.375, 0.75, 0.4375, 0.7188, 0.4375, 0.7188, 0.375, 0.75, 0.3125, 0.75, 0.375, 0.7188, 0.375, 0.7188, 0.3125, 0.75, 0.25, 0.75, 0.3125, 0.7188, 0.3125, 0.7188, 0.25, 0.7188, 0.25, 0.7188, 0.3125, 0.6875, 0.3125, 0.6875, 0.25, 0.7188, 0.1875, 0.7188, 0.25, 0.6875, 0.25, 0.6875, 0.1875, 0.7188, 0.125, 0.7188, 0.1875, 0.6875, 0.1875, 0.6875, 0.125, 0.7187, 0.0625, 0.7188, 0.125, 0.6875, 0.125, 0.6875, 0.0625, 0.7188, 0.5, 0.7188, 0.5625, 0.6875, 0.5625, 0.6875, 0.5, 0.7031, 0.0, 0.7187, 0.0625, 0.6875, 0.0625, 0.7188, 0.4375, 0.7188, 0.5, 0.6875, 0.5, 0.6875, 0.4375, 0.7188, 0.375, 0.7188, 0.4375, 0.6875, 0.4375, 0.6875, 0.375, 0.7188, 0.3125, 0.7188, 0.375, 0.6875, 0.375, 0.6875, 0.3125, 0.6719, 0.0, 0.6875, 0.0625, 0.6562, 0.0625, 0.6875, 0.4375, 0.6875, 0.5, 0.6562, 0.5, 0.6562, 0.4375, 0.6875, 0.375, 0.6875, 0.4375, 0.6562, 0.4375, 0.6562, 0.375, 0.6875, 0.3125, 0.6875, 0.375, 0.6562, 0.375, 0.6562, 0.3125, 0.6875, 0.25, 0.6875, 0.3125, 0.6562, 0.3125, 0.6562, 0.25, 0.6875, 0.1875, 0.6875, 0.25, 0.6562, 0.25, 0.6562, 0.1875, 0.6875, 0.125, 0.6875, 0.1875, 0.6562, 0.1875, 0.6562, 0.125, 0.6875, 0.0625, 0.6875, 0.125, 0.6562, 0.125, 0.6562, 0.0625, 0.6875, 0.5, 0.6875, 0.5625, 0.6562, 0.5625, 0.6562, 0.5, 0.6562, 0.1875, 0.6562, 0.25, 0.625, 0.25, 0.625, 0.1875, 0.6562, 0.125, 0.6562, 0.1875, 0.625, 0.1875, 0.625, 0.125, 0.6562, 0.0625, 0.6562, 0.125, 0.625, 0.125, 0.625, 0.0625, 0.6562, 0.5, 0.6562, 0.5625, 0.625, 0.5625, 0.625, 0.5, 0.6406, 0.0, 0.6562, 0.0625, 0.625, 0.0625, 0.6562, 0.4375, 0.6562, 0.5, 0.625, 0.5, 0.625, 0.4375, 0.6562, 0.375, 0.6562, 0.4375, 0.625, 0.4375, 0.625, 0.375, 0.6562, 0.3125, 0.6562, 0.375, 0.625, 0.375, 0.625, 0.3125, 0.6562, 0.25, 0.6562, 0.3125, 0.625, 0.3125, 0.625, 0.25, 0.625, 0.4375, 0.625, 0.5, 0.5937, 0.5, 0.5937, 0.4375, 0.625, 0.375, 0.625, 0.4375, 0.5937, 0.4375, 0.5937, 0.375, 0.625, 0.3125, 0.625, 0.375, 0.5937, 0.375, 0.5937, 0.3125, 0.625, 0.25, 0.625, 0.3125, 0.5937, 0.3125, 0.5937, 0.25, 0.625, 0.1875, 0.625, 0.25, 0.5937, 0.25, 0.5937, 0.1875, 0.625, 0.125, 0.625, 0.1875, 0.5937, 0.1875, 0.5937, 0.125, 0.625, 0.0625, 0.625, 0.125, 0.5937, 0.125, 0.5937, 0.0625, 0.625, 0.5, 0.625, 0.5625, 0.5937, 0.5625, 0.5937, 0.5, 0.6094, 0.0, 0.625, 0.0625, 0.5937, 0.0625, 0.5937, 0.1875, 0.5937, 0.25, 0.5625, 0.25, 0.5625, 0.1875, 0.5937, 0.125, 0.5937, 0.1875, 0.5625, 0.1875, 0.5625, 0.125, 0.5937, 0.0625, 0.5937, 0.125, 0.5625, 0.125, 0.5625, 0.0625, 0.5937, 0.5, 0.5937, 0.5625, 0.5625, 0.5625, 0.5625, 0.5, 0.5781, 0.0, 0.5937, 0.0625, 0.5625, 0.0625, 0.5937, 0.4375, 0.5937, 0.5, 0.5625, 0.5, 0.5625, 0.4375, 0.5937, 0.375, 0.5937, 0.4375, 0.5625, 0.4375, 0.5625, 0.375, 0.5937, 0.3125, 0.5937, 0.375, 0.5625, 0.375, 0.5625, 0.3125, 0.5937, 0.25, 0.5937, 0.3125, 0.5625, 0.3125, 0.5625, 0.25, 0.5625, 0.375, 0.5625, 0.4375, 0.5312, 0.4375, 0.5312, 0.375, 0.5625, 0.3125, 0.5625, 0.375, 0.5312, 0.375, 0.5312, 0.3158, 0.5625, 0.25, 0.5625, 0.3125, 0.5312, 0.3158, 0.5312, 0.25, 0.5625, 0.1875, 0.5625, 0.25, 0.5312, 0.25, 0.5312, 0.1875, 0.5625, 0.125, 0.5625, 0.1875, 0.5312, 0.1875, 0.5312, 0.125, 0.5625, 0.0625, 0.5625, 0.125, 0.5312, 0.125, 0.5312, 0.0625, 0.5625, 0.5, 0.5625, 0.5625, 0.5312, 0.5625, 0.5312, 0.5, 0.5469, 0.0, 0.5625, 0.0625, 0.5312, 0.0625, 0.5625, 0.4375, 0.5625, 0.5, 0.5312, 0.5, 0.5312, 0.4375, 0.5312, 0.125, 0.5312, 0.1875, 0.5, 0.1875, 0.5, 0.125, 0.5312, 0.0625, 0.5312, 0.125, 0.5, 0.125, 0.5, 0.0625, 0.5312, 0.5, 0.5312, 0.5625, 0.5, 0.5625, 0.5, 0.5, 0.5156, 0.0, 0.5312, 0.0625, 0.5, 0.0625, 0.5312, 0.4375, 0.5312, 0.5, 0.5, 0.5, 0.5, 0.4375, 0.5312, 0.375, 0.5312, 0.4375, 0.5, 0.4375, 0.5, 0.375, 0.5312, 0.3158, 0.5312, 0.375, 0.5, 0.375, 0.5, 0.3158, 0.5312, 0.25, 0.5312, 0.3158, 0.5, 0.3158, 0.5, 0.25, 0.5312, 0.1875, 0.5312, 0.25, 0.5, 0.25, 0.5, 0.1875, 0.5, 0.3158, 0.5, 0.375, 0.4687, 0.375, 0.4687, 0.3158, 0.5, 0.25, 0.5, 0.3158, 0.4687, 0.3158, 0.4687, 0.25, 0.5, 0.1875, 0.5, 0.25, 0.4687, 0.25, 0.4687, 0.1875, 0.5, 0.125, 0.5, 0.1875, 0.4687, 0.1875, 0.4687, 0.125, 0.5, 0.0625, 0.5, 0.125, 0.4687, 0.125, 0.4687, 0.0625, 0.5, 0.5, 0.5, 0.5625, 0.4687, 0.5625, 0.4687, 0.5, 0.4844, 0.0, 0.5, 0.0625, 0.4687, 0.0625, 0.5, 0.4375, 0.5, 0.5, 0.4687, 0.5, 0.4687, 0.4375, 0.5, 0.375, 0.5, 0.4375, 0.4687, 0.4375, 0.4687, 0.375, 0.4687, 0.0625, 0.4687, 0.125, 0.4375, 0.125, 0.4375, 0.0625, 0.4687, 0.5, 0.4687, 0.5625, 0.4375, 0.5625, 0.4375, 0.5, 0.4531, 0.0, 0.4687, 0.0625, 0.4375, 0.0625, 0.4687, 0.4375, 0.4687, 0.5, 0.4375, 0.5, 0.4425, 0.4375, 0.4687, 0.375, 0.4687, 0.4375, 0.4425, 0.4375, 0.4425, 0.375, 0.4687, 0.3158, 0.4687, 0.375, 0.4425, 0.375, 0.4425, 0.3125, 0.4687, 0.25, 0.4687, 0.3158, 0.4425, 0.3125, 0.4375, 0.25, 0.4687, 0.1875, 0.4687, 0.25, 0.4375, 0.25, 0.4375, 0.2188, 0.4375, 0.1875, 0.4687, 0.125, 0.4687, 0.1875, 0.4375, 0.1875, 0.4375, 0.125, 0.4425, 0.375, 0.8151, 0.4805, 0.8364, 0.5521, 0.789, 0.4568, 0.789, 0.4568, 0.8364, 0.5521, 0.8395, 0.625, 0.8395, 0.5, 0.8083, 0.2549, 0.5942, 0.2881, 0.4425, 0.375, 0.789, 0.375, 0.789, 0.375, 0.789, 0.4568, 0.8395, 0.5, 0.8395, 0.375, 0.789, 0.375, 0.4425, 0.375, 0.789, 0.4568, 0.5, 0.1247, 0.5, 0.1247, 0.5, 0.1247, 0.5, 0.1247, 0.5, 0.1247, 0.5, 0.1247, 0.5, 0.1247, 0.5, 0.1247, 0.625, 0.1426, 0.5, 0.1247, 0.5, 0.1247, 0.625, 0.1426, 0.5, 0.1247, 0.5, 0.1247, 0.5, 0.1247, 0.5, 0.1247, 0.5, 0.1247, 0.5, 0.1247, 0.5, 0.1247, 0.5, 0.1247, 0.5, 0.1247, 0.5, 0.1247, 0.5, 0.1247, 0.5, 0.1247, 0.75, 0.1605, 0.625, 0.1426, 0.625, 0.1426, 0.75, 0.1605, 0.5, 0.1247, 0.5, 0.1247, 0.5, 0.1247, 0.5, 0.1247, 0.5, 0.1247, 0.5, 0.1247, 0.5, 0.1247, 0.5, 0.1247, 0.5, 0.1247, 0.5, 0.1247, 0.5, 0.1247, 0.5, 0.1247, 0.5, 0.1247, 0.5, 0.1247, 0.5, 0.1247, 0.5, 0.1247, 0.5, 0.1247, 0.5, 0.1247, 0.5, 0.1247, 0.5, 0.1247, 0.5, 0.1247, 0.5, 0.1247, 0.5, 0.1247, 0.5, 0.1247, 0.5, 0.1247, 0.5, 0.1247, 0.5, 0.1247, 0.5, 0.1247, 0.5, 0.1247, 0.5, 0.1247, 0.5, 0.1247, 0.5, 0.1247, 0.5, 0.1247, 0.5, 0.1247, 0.5, 0.1247, 0.5, 0.1247, 0.5, 0.1247, 0.5, 0.1247, 0.5, 0.1247, 0.5, 0.1247, 0.5, 0.1247, 0.5, 0.1247, 0.5, 0.1247, 0.5, 0.1247, 0.5, 0.1247, 0.5, 0.1247, 0.5, 0.1247, 0.5, 0.1247, 0.5, 0.1247, 0.5, 0.1247, 0.5, 0.1247, 0.5, 0.1247, 0.5, 0.1247, 0.5, 0.1247, 0.5, 0.1247, 0.5, 0.1247, 0.5, 0.1247, 0.5, 0.1247, 0.5, 0.1247, 0.5, 0.1247, 0.5, 0.1247, 0.4531, 0.0, 0.5, 0.1247, 0.5, 0.1247, 0.5, 0.1247, 0.5, 0.1247, 0.5, 0.1247, 0.5, 0.1247, 0.5, 0.1247, 0.5, 0.1247, 0.5, 0.1247, 0.5, 0.1247, 0.5, 0.1247, 0.5, 0.1247, 0.5, 0.1247, 0.5, 0.1247, 0.5, 0.1247, 0.5, 0.1247, 0.5, 0.1247, 0.5, 0.1247, 0.4531, 0.0, 0.4425, 0.375, 0.5942, 0.2881, 0.4425, 0.3125, 0.75, 0.1605, 0.625, 0.1426, 0.5, 0.1247, 0.7397, 0.159, 0.5, 0.1247, 0.5, 0.1247, 0.5, 0.1247, 0.625, 0.1426, 0.5, 0.1247, 0.5, 0.1247, 0.5, 0.1247, 0.5, 0.1247, 0.5, 0.1247, 0.5, 0.1247, 0.5, 0.1247])
me_plane.use_remesh_fix_poles = True
me_plane.use_remesh_preserve_attributes = False
me_plane.use_mirror_vertex_groups = False
me_plane.update()

# ---- objects
ob_light = bpy.data.objects.new('Light', light_light)
ob_camera = bpy.data.objects.new('Camera', cam_camera)
ob_bg1 = bpy.data.objects.new('bg1', None)
ob_face = bpy.data.objects.new('face', me_plane)

# ---- transforms, parenting, visibility, modifiers, constraints
ob_light.location = (4.076, 1.005, 5.904)
ob_light.rotation_euler = (0.6503, 0.05522, 1.866)
ob_light.lock_rotations_4d = False
ob_light.empty_display_type = 'ARROWS'
ob_light.color = (0.0, 0.0, 0.0, 0.0)
ob_light.lineart.crease_threshold = 0.0
ob_camera.location = (7.359, -6.926, 4.958)
ob_camera.rotation_euler = (1.109, 0.0, 0.8149)
ob_camera.lock_rotations_4d = False
ob_camera.empty_display_type = 'ARROWS'
ob_camera.color = (0.0, 0.0, 0.0, 0.0)
ob_camera.display_type = 'WIRE'
ob_camera.lineart.crease_threshold = 0.0
ob_bg1.location = (0.0, 1.989, -2.592)
ob_bg1.rotation_euler = (1.571, -0.0, -0.0)
ob_bg1.scale = (2.396, 2.396, 2.396)
ob_bg1.empty_display_type = 'IMAGE'
ob_bg1.empty_display_size = 5.0
ob_bg1.lineart.crease_threshold = 0.0
ob_face.location = (0.0, 6.349e-10, -0.1444)
ob_face.rotation_euler = (1.571, 2.22e-16, 2.22e-16)
ob_face.scale = (0.009253, 0.009253, 0.009253)
ob_face.lineart.crease_threshold = 0.0
_m = ob_face.modifiers.new('Mirror', 'MIRROR')
_m = ob_face.modifiers.new('Subdivision', 'SUBSURF')
_m.uv_smooth = 'PRESERVE_CORNERS'
_m.levels = 2

# ---- collection membership
col_collection.objects.link(ob_light)
col_collection.objects.link(ob_camera)
col_bg.objects.link(ob_bg1)
col_chara.objects.link(ob_face)

# ---- scene / render settings (as saved in the file)
scene.camera = ob_camera
scene.frame_start = 1; scene.frame_end = 250; scene.frame_set(1)
scene.render.engine = 'BLENDER_EEVEE_NEXT'
scene.render.film_transparent = True
scene.cycles.use_denoising = False
scene.cycles.samples = 128
scene.cycles.sampling_pattern = 'TABULATED_SOBOL'
scene.cycles.use_adaptive_sampling = False
scene.cycles.use_light_tree = False
scene.eevee.use_gtao = True
scene.view_settings.view_transform = 'Standard'
scene.unit_settings.scale_length = 0.1
bpy.context.view_layer.update()
